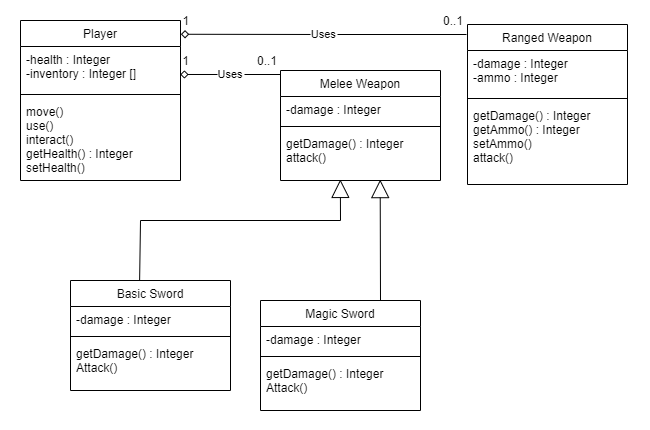

The diagram above was exported from draw.io. Its source (the exported page's mxGraphModel, read from the mxfile embedded in the PNG):
<mxGraphModel dx="1393" dy="763" grid="1" gridSize="10" guides="1" tooltips="1" connect="1" arrows="1" fold="1" page="1" pageScale="1" pageWidth="827" pageHeight="1169" math="0" shadow="0">
  <root>
    <mxCell id="WIyWlLk6GJQsqaUBKTNV-0" />
    <mxCell id="WIyWlLk6GJQsqaUBKTNV-1" parent="WIyWlLk6GJQsqaUBKTNV-0" />
    <mxCell id="0YfAFriYRmGWjLeCpdlS-1" value="" style="rounded=0;whiteSpace=wrap;html=1;strokeColor=none;" vertex="1" parent="WIyWlLk6GJQsqaUBKTNV-1">
      <mxGeometry x="140" y="100" width="650" height="430" as="geometry" />
    </mxCell>
    <mxCell id="zkfFHV4jXpPFQw0GAbJ--0" value="Player" style="swimlane;fontStyle=0;align=center;verticalAlign=top;childLayout=stackLayout;horizontal=1;startSize=26;horizontalStack=0;resizeParent=1;resizeLast=0;collapsible=1;marginBottom=0;rounded=0;shadow=0;strokeWidth=1;" parent="WIyWlLk6GJQsqaUBKTNV-1" vertex="1">
      <mxGeometry x="160" y="120" width="160" height="160" as="geometry">
        <mxRectangle x="230" y="140" width="160" height="26" as="alternateBounds" />
      </mxGeometry>
    </mxCell>
    <mxCell id="zkfFHV4jXpPFQw0GAbJ--1" value="-health : Integer&#10;-inventory : Integer []" style="text;align=left;verticalAlign=top;spacingLeft=4;spacingRight=4;overflow=hidden;rotatable=0;points=[[0,0.5],[1,0.5]];portConstraint=eastwest;" parent="zkfFHV4jXpPFQw0GAbJ--0" vertex="1">
      <mxGeometry y="26" width="160" height="44" as="geometry" />
    </mxCell>
    <mxCell id="zkfFHV4jXpPFQw0GAbJ--4" value="" style="line;html=1;strokeWidth=1;align=left;verticalAlign=middle;spacingTop=-1;spacingLeft=3;spacingRight=3;rotatable=0;labelPosition=right;points=[];portConstraint=eastwest;" parent="zkfFHV4jXpPFQw0GAbJ--0" vertex="1">
      <mxGeometry y="70" width="160" height="8" as="geometry" />
    </mxCell>
    <mxCell id="zkfFHV4jXpPFQw0GAbJ--5" value="move()&#10;use()&#10;interact()&#10;getHealth() : Integer&#10;setHealth()" style="text;align=left;verticalAlign=top;spacingLeft=4;spacingRight=4;overflow=hidden;rotatable=0;points=[[0,0.5],[1,0.5]];portConstraint=eastwest;" parent="zkfFHV4jXpPFQw0GAbJ--0" vertex="1">
      <mxGeometry y="78" width="160" height="82" as="geometry" />
    </mxCell>
    <mxCell id="zkfFHV4jXpPFQw0GAbJ--17" value="Melee Weapon" style="swimlane;fontStyle=0;align=center;verticalAlign=top;childLayout=stackLayout;horizontal=1;startSize=26;horizontalStack=0;resizeParent=1;resizeLast=0;collapsible=1;marginBottom=0;rounded=0;shadow=0;strokeWidth=1;" parent="WIyWlLk6GJQsqaUBKTNV-1" vertex="1">
      <mxGeometry x="420" y="170" width="160" height="110" as="geometry">
        <mxRectangle x="550" y="140" width="160" height="26" as="alternateBounds" />
      </mxGeometry>
    </mxCell>
    <mxCell id="zkfFHV4jXpPFQw0GAbJ--22" value="-damage : Integer" style="text;align=left;verticalAlign=top;spacingLeft=4;spacingRight=4;overflow=hidden;rotatable=0;points=[[0,0.5],[1,0.5]];portConstraint=eastwest;rounded=0;shadow=0;html=0;" parent="zkfFHV4jXpPFQw0GAbJ--17" vertex="1">
      <mxGeometry y="26" width="160" height="26" as="geometry" />
    </mxCell>
    <mxCell id="zkfFHV4jXpPFQw0GAbJ--23" value="" style="line;html=1;strokeWidth=1;align=left;verticalAlign=middle;spacingTop=-1;spacingLeft=3;spacingRight=3;rotatable=0;labelPosition=right;points=[];portConstraint=eastwest;" parent="zkfFHV4jXpPFQw0GAbJ--17" vertex="1">
      <mxGeometry y="52" width="160" height="8" as="geometry" />
    </mxCell>
    <mxCell id="zkfFHV4jXpPFQw0GAbJ--24" value="getDamage() : Integer&#10;attack()" style="text;align=left;verticalAlign=top;spacingLeft=4;spacingRight=4;overflow=hidden;rotatable=0;points=[[0,0.5],[1,0.5]];portConstraint=eastwest;" parent="zkfFHV4jXpPFQw0GAbJ--17" vertex="1">
      <mxGeometry y="60" width="160" height="50" as="geometry" />
    </mxCell>
    <mxCell id="mtc9dxka4arxWnIWNS2A-0" value="Ranged Weapon" style="swimlane;fontStyle=0;align=center;verticalAlign=top;childLayout=stackLayout;horizontal=1;startSize=26;horizontalStack=0;resizeParent=1;resizeLast=0;collapsible=1;marginBottom=0;rounded=0;shadow=0;strokeWidth=1;" parent="WIyWlLk6GJQsqaUBKTNV-1" vertex="1">
      <mxGeometry x="607" y="124" width="160" height="160" as="geometry">
        <mxRectangle x="550" y="140" width="160" height="26" as="alternateBounds" />
      </mxGeometry>
    </mxCell>
    <mxCell id="mtc9dxka4arxWnIWNS2A-1" value="-damage : Integer&#10;-ammo : Integer" style="text;align=left;verticalAlign=top;spacingLeft=4;spacingRight=4;overflow=hidden;rotatable=0;points=[[0,0.5],[1,0.5]];portConstraint=eastwest;rounded=0;shadow=0;html=0;" parent="mtc9dxka4arxWnIWNS2A-0" vertex="1">
      <mxGeometry y="26" width="160" height="44" as="geometry" />
    </mxCell>
    <mxCell id="mtc9dxka4arxWnIWNS2A-2" value="" style="line;html=1;strokeWidth=1;align=left;verticalAlign=middle;spacingTop=-1;spacingLeft=3;spacingRight=3;rotatable=0;labelPosition=right;points=[];portConstraint=eastwest;" parent="mtc9dxka4arxWnIWNS2A-0" vertex="1">
      <mxGeometry y="70" width="160" height="8" as="geometry" />
    </mxCell>
    <mxCell id="mtc9dxka4arxWnIWNS2A-3" value="getDamage() : Integer&#10;getAmmo() : Integer&#10;setAmmo()&#10;attack()&#10;" style="text;align=left;verticalAlign=top;spacingLeft=4;spacingRight=4;overflow=hidden;rotatable=0;points=[[0,0.5],[1,0.5]];portConstraint=eastwest;" parent="mtc9dxka4arxWnIWNS2A-0" vertex="1">
      <mxGeometry y="78" width="160" height="82" as="geometry" />
    </mxCell>
    <mxCell id="mtc9dxka4arxWnIWNS2A-5" value="Uses" style="endArrow=diamond;shadow=0;strokeWidth=1;rounded=0;curved=0;endFill=0;edgeStyle=elbowEdgeStyle;elbow=horizontal;entryX=1.002;entryY=0.086;entryDx=0;entryDy=0;entryPerimeter=0;" parent="WIyWlLk6GJQsqaUBKTNV-1" target="zkfFHV4jXpPFQw0GAbJ--0" edge="1">
      <mxGeometry relative="1" as="geometry">
        <mxPoint x="606" y="134" as="sourcePoint" />
        <mxPoint x="320" y="109" as="targetPoint" />
      </mxGeometry>
    </mxCell>
    <mxCell id="mtc9dxka4arxWnIWNS2A-6" value="0..1" style="resizable=0;align=left;verticalAlign=bottom;labelBackgroundColor=none;fontSize=12;" parent="mtc9dxka4arxWnIWNS2A-5" connectable="0" vertex="1">
      <mxGeometry x="-1" relative="1" as="geometry">
        <mxPoint x="-25" y="-5" as="offset" />
      </mxGeometry>
    </mxCell>
    <mxCell id="mtc9dxka4arxWnIWNS2A-7" value="1" style="resizable=0;align=right;verticalAlign=bottom;labelBackgroundColor=none;fontSize=12;" parent="mtc9dxka4arxWnIWNS2A-5" connectable="0" vertex="1">
      <mxGeometry x="1" relative="1" as="geometry">
        <mxPoint x="10" y="-5" as="offset" />
      </mxGeometry>
    </mxCell>
    <mxCell id="mtc9dxka4arxWnIWNS2A-8" value="Uses" style="endArrow=diamond;shadow=0;strokeWidth=1;rounded=0;curved=0;endFill=0;edgeStyle=elbowEdgeStyle;elbow=horizontal;entryX=0.998;entryY=0.636;entryDx=0;entryDy=0;entryPerimeter=0;" parent="WIyWlLk6GJQsqaUBKTNV-1" target="zkfFHV4jXpPFQw0GAbJ--1" edge="1">
      <mxGeometry relative="1" as="geometry">
        <mxPoint x="420" y="174" as="sourcePoint" />
        <mxPoint x="320" y="144" as="targetPoint" />
      </mxGeometry>
    </mxCell>
    <mxCell id="mtc9dxka4arxWnIWNS2A-9" value="0..1" style="resizable=0;align=left;verticalAlign=bottom;labelBackgroundColor=none;fontSize=12;" parent="mtc9dxka4arxWnIWNS2A-8" connectable="0" vertex="1">
      <mxGeometry x="-1" relative="1" as="geometry">
        <mxPoint x="-25" y="-5" as="offset" />
      </mxGeometry>
    </mxCell>
    <mxCell id="mtc9dxka4arxWnIWNS2A-10" value="1" style="resizable=0;align=right;verticalAlign=bottom;labelBackgroundColor=none;fontSize=12;" parent="mtc9dxka4arxWnIWNS2A-8" connectable="0" vertex="1">
      <mxGeometry x="1" relative="1" as="geometry">
        <mxPoint x="10" y="-5" as="offset" />
      </mxGeometry>
    </mxCell>
    <mxCell id="mtc9dxka4arxWnIWNS2A-11" value="Basic Sword" style="swimlane;fontStyle=0;align=center;verticalAlign=top;childLayout=stackLayout;horizontal=1;startSize=26;horizontalStack=0;resizeParent=1;resizeLast=0;collapsible=1;marginBottom=0;rounded=0;shadow=0;strokeWidth=1;" parent="WIyWlLk6GJQsqaUBKTNV-1" vertex="1">
      <mxGeometry x="210" y="380" width="160" height="110" as="geometry">
        <mxRectangle x="550" y="140" width="160" height="26" as="alternateBounds" />
      </mxGeometry>
    </mxCell>
    <mxCell id="mtc9dxka4arxWnIWNS2A-12" value="-damage : Integer" style="text;align=left;verticalAlign=top;spacingLeft=4;spacingRight=4;overflow=hidden;rotatable=0;points=[[0,0.5],[1,0.5]];portConstraint=eastwest;rounded=0;shadow=0;html=0;" parent="mtc9dxka4arxWnIWNS2A-11" vertex="1">
      <mxGeometry y="26" width="160" height="26" as="geometry" />
    </mxCell>
    <mxCell id="mtc9dxka4arxWnIWNS2A-13" value="" style="line;html=1;strokeWidth=1;align=left;verticalAlign=middle;spacingTop=-1;spacingLeft=3;spacingRight=3;rotatable=0;labelPosition=right;points=[];portConstraint=eastwest;" parent="mtc9dxka4arxWnIWNS2A-11" vertex="1">
      <mxGeometry y="52" width="160" height="8" as="geometry" />
    </mxCell>
    <mxCell id="mtc9dxka4arxWnIWNS2A-14" value="getDamage() : Integer&#10;Attack()" style="text;align=left;verticalAlign=top;spacingLeft=4;spacingRight=4;overflow=hidden;rotatable=0;points=[[0,0.5],[1,0.5]];portConstraint=eastwest;" parent="mtc9dxka4arxWnIWNS2A-11" vertex="1">
      <mxGeometry y="60" width="160" height="50" as="geometry" />
    </mxCell>
    <mxCell id="mtc9dxka4arxWnIWNS2A-16" value="Magic Sword" style="swimlane;fontStyle=0;align=center;verticalAlign=top;childLayout=stackLayout;horizontal=1;startSize=26;horizontalStack=0;resizeParent=1;resizeLast=0;collapsible=1;marginBottom=0;rounded=0;shadow=0;strokeWidth=1;" parent="WIyWlLk6GJQsqaUBKTNV-1" vertex="1">
      <mxGeometry x="400" y="400" width="160" height="110" as="geometry">
        <mxRectangle x="550" y="140" width="160" height="26" as="alternateBounds" />
      </mxGeometry>
    </mxCell>
    <mxCell id="mtc9dxka4arxWnIWNS2A-17" value="-damage : Integer" style="text;align=left;verticalAlign=top;spacingLeft=4;spacingRight=4;overflow=hidden;rotatable=0;points=[[0,0.5],[1,0.5]];portConstraint=eastwest;rounded=0;shadow=0;html=0;" parent="mtc9dxka4arxWnIWNS2A-16" vertex="1">
      <mxGeometry y="26" width="160" height="26" as="geometry" />
    </mxCell>
    <mxCell id="mtc9dxka4arxWnIWNS2A-18" value="" style="line;html=1;strokeWidth=1;align=left;verticalAlign=middle;spacingTop=-1;spacingLeft=3;spacingRight=3;rotatable=0;labelPosition=right;points=[];portConstraint=eastwest;" parent="mtc9dxka4arxWnIWNS2A-16" vertex="1">
      <mxGeometry y="52" width="160" height="8" as="geometry" />
    </mxCell>
    <mxCell id="mtc9dxka4arxWnIWNS2A-19" value="getDamage() : Integer&#10;Attack()" style="text;align=left;verticalAlign=top;spacingLeft=4;spacingRight=4;overflow=hidden;rotatable=0;points=[[0,0.5],[1,0.5]];portConstraint=eastwest;" parent="mtc9dxka4arxWnIWNS2A-16" vertex="1">
      <mxGeometry y="60" width="160" height="50" as="geometry" />
    </mxCell>
    <mxCell id="VE1zgNYazKKL2-fT6BuO-2" value="" style="endArrow=block;endSize=16;endFill=0;html=1;rounded=0;entryX=0.374;entryY=0.979;entryDx=0;entryDy=0;entryPerimeter=0;exitX=0.432;exitY=-0.002;exitDx=0;exitDy=0;exitPerimeter=0;" parent="WIyWlLk6GJQsqaUBKTNV-1" source="mtc9dxka4arxWnIWNS2A-11" target="zkfFHV4jXpPFQw0GAbJ--24" edge="1">
      <mxGeometry width="160" relative="1" as="geometry">
        <mxPoint x="400" y="340" as="sourcePoint" />
        <mxPoint x="560" y="340" as="targetPoint" />
        <Array as="points">
          <mxPoint x="280" y="320" />
          <mxPoint x="480" y="320" />
        </Array>
      </mxGeometry>
    </mxCell>
    <mxCell id="VE1zgNYazKKL2-fT6BuO-3" value="" style="endArrow=block;endSize=16;endFill=0;html=1;rounded=0;entryX=0.623;entryY=0.982;entryDx=0;entryDy=0;entryPerimeter=0;exitX=0.75;exitY=0;exitDx=0;exitDy=0;" parent="WIyWlLk6GJQsqaUBKTNV-1" source="mtc9dxka4arxWnIWNS2A-16" target="zkfFHV4jXpPFQw0GAbJ--24" edge="1">
      <mxGeometry width="160" relative="1" as="geometry">
        <mxPoint x="320" y="381" as="sourcePoint" />
        <mxPoint x="521" y="280" as="targetPoint" />
      </mxGeometry>
    </mxCell>
  </root>
</mxGraphModel>